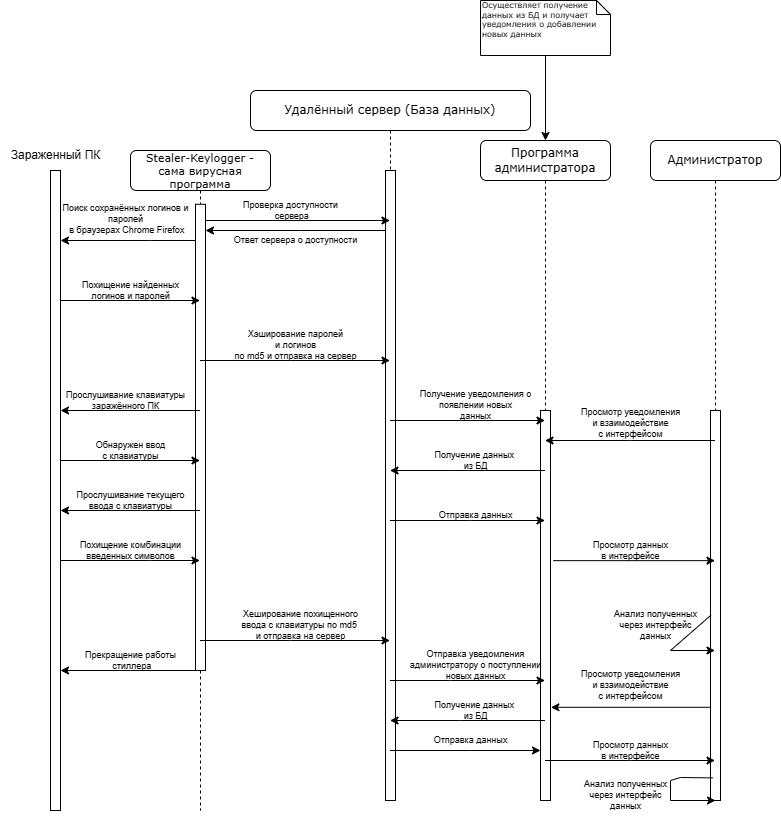

The diagram above was exported from draw.io. Its source (the exported page's mxGraphModel, read from the mxfile embedded in the PNG):
<mxGraphModel dx="2102" dy="1427" grid="1" gridSize="10" guides="1" tooltips="1" connect="1" arrows="1" fold="1" page="1" pageScale="1" pageWidth="1100" pageHeight="850" background="none" math="0" shadow="0">
  <root>
    <mxCell id="0" />
    <mxCell id="1" parent="0" />
    <mxCell id="7baba1c4bc27f4b0-2" value="Удалённый сервер (База данных)" style="shape=umlLifeline;perimeter=lifelinePerimeter;whiteSpace=wrap;html=1;container=1;collapsible=0;recursiveResize=0;outlineConnect=0;rounded=1;shadow=0;comic=0;labelBackgroundColor=none;strokeWidth=1;fontFamily=Verdana;fontSize=12;align=center;" parent="1" vertex="1">
      <mxGeometry x="180" width="280" height="710" as="geometry" />
    </mxCell>
    <mxCell id="7baba1c4bc27f4b0-10" value="" style="html=1;points=[];perimeter=orthogonalPerimeter;rounded=0;shadow=0;comic=0;labelBackgroundColor=none;strokeWidth=1;fontFamily=Verdana;fontSize=12;align=center;" parent="7baba1c4bc27f4b0-2" vertex="1">
      <mxGeometry x="135" y="80" width="10" height="630" as="geometry" />
    </mxCell>
    <mxCell id="QD4PIPEIf5gqrZ9hCKyC-13" value="Ответ сервера о доступности" style="text;html=1;align=center;verticalAlign=middle;resizable=0;points=[];autosize=1;strokeColor=none;fillColor=none;fontSize=9;" vertex="1" parent="7baba1c4bc27f4b0-2">
      <mxGeometry x="-30" y="140" width="150" height="20" as="geometry" />
    </mxCell>
    <mxCell id="QD4PIPEIf5gqrZ9hCKyC-11" value="Проверка доступности&lt;br style=&quot;font-size: 9px;&quot;&gt;&amp;nbsp;сервера" style="text;html=1;align=center;verticalAlign=middle;resizable=0;points=[];autosize=1;strokeColor=none;fillColor=none;fontSize=9;" vertex="1" parent="7baba1c4bc27f4b0-2">
      <mxGeometry x="-20" y="100" width="120" height="40" as="geometry" />
    </mxCell>
    <mxCell id="QD4PIPEIf5gqrZ9hCKyC-10" value="" style="endArrow=classic;html=1;rounded=0;" edge="1" parent="7baba1c4bc27f4b0-2" target="7baba1c4bc27f4b0-2">
      <mxGeometry width="50" height="50" relative="1" as="geometry">
        <mxPoint x="-50" y="130" as="sourcePoint" />
        <mxPoint x="102" y="130" as="targetPoint" />
        <Array as="points">
          <mxPoint x="55" y="130" />
        </Array>
      </mxGeometry>
    </mxCell>
    <mxCell id="QD4PIPEIf5gqrZ9hCKyC-18" value="Хэширование паролей &lt;br style=&quot;font-size: 9px;&quot;&gt;и логинов &lt;br style=&quot;font-size: 9px;&quot;&gt;по md5 и отправка на сервер" style="text;html=1;align=center;verticalAlign=middle;resizable=0;points=[];autosize=1;strokeColor=none;fillColor=none;fontSize=9;" vertex="1" parent="7baba1c4bc27f4b0-2">
      <mxGeometry x="-30" y="230" width="150" height="50" as="geometry" />
    </mxCell>
    <mxCell id="QD4PIPEIf5gqrZ9hCKyC-39" value="Хеширование похищенного&lt;br style=&quot;font-size: 9px;&quot;&gt;ввода с клавиатуры по md5&amp;nbsp;&lt;br style=&quot;font-size: 9px;&quot;&gt;и отправка на сервер" style="text;html=1;align=center;verticalAlign=middle;resizable=0;points=[];autosize=1;strokeColor=none;fillColor=none;fontSize=9;" vertex="1" parent="7baba1c4bc27f4b0-2">
      <mxGeometry x="-20" y="510" width="140" height="50" as="geometry" />
    </mxCell>
    <mxCell id="QD4PIPEIf5gqrZ9hCKyC-48" value="Отправка данных" style="text;html=1;align=center;verticalAlign=middle;resizable=0;points=[];autosize=1;strokeColor=none;fillColor=none;fontSize=9;" vertex="1" parent="7baba1c4bc27f4b0-2">
      <mxGeometry x="170" y="640" width="100" height="20" as="geometry" />
    </mxCell>
    <mxCell id="QD4PIPEIf5gqrZ9hCKyC-47" value="Отправка данных" style="text;html=1;align=center;verticalAlign=middle;resizable=0;points=[];autosize=1;strokeColor=none;fillColor=none;fontSize=9;" vertex="1" parent="7baba1c4bc27f4b0-2">
      <mxGeometry x="175" y="415" width="100" height="20" as="geometry" />
    </mxCell>
    <mxCell id="7baba1c4bc27f4b0-3" value="Программа администратора" style="shape=umlLifeline;perimeter=lifelinePerimeter;whiteSpace=wrap;html=1;container=1;collapsible=0;recursiveResize=0;outlineConnect=0;rounded=1;shadow=0;comic=0;labelBackgroundColor=none;strokeWidth=1;fontFamily=Verdana;fontSize=12;align=center;" parent="1" vertex="1">
      <mxGeometry x="410" y="50" width="130" height="660" as="geometry" />
    </mxCell>
    <mxCell id="7baba1c4bc27f4b0-13" value="" style="html=1;points=[];perimeter=orthogonalPerimeter;rounded=0;shadow=0;comic=0;labelBackgroundColor=none;strokeWidth=1;fontFamily=Verdana;fontSize=12;align=center;" parent="7baba1c4bc27f4b0-3" vertex="1">
      <mxGeometry x="60" y="270" width="10" height="390" as="geometry" />
    </mxCell>
    <mxCell id="QD4PIPEIf5gqrZ9hCKyC-40" value="Отправка уведомления &lt;br style=&quot;font-size: 9px;&quot;&gt;администратору о поступлении &lt;br style=&quot;font-size: 9px;&quot;&gt;новых данных" style="text;html=1;align=center;verticalAlign=middle;resizable=0;points=[];autosize=1;strokeColor=none;fillColor=none;fontSize=9;" vertex="1" parent="7baba1c4bc27f4b0-3">
      <mxGeometry x="-85" y="500" width="160" height="50" as="geometry" />
    </mxCell>
    <mxCell id="QD4PIPEIf5gqrZ9hCKyC-44" value="Получение данных&amp;nbsp;&lt;br style=&quot;font-size: 9px;&quot;&gt;из БД" style="text;html=1;align=center;verticalAlign=middle;resizable=0;points=[];autosize=1;strokeColor=none;fillColor=none;fontSize=9;" vertex="1" parent="7baba1c4bc27f4b0-3">
      <mxGeometry x="-60" y="550" width="110" height="40" as="geometry" />
    </mxCell>
    <mxCell id="QD4PIPEIf5gqrZ9hCKyC-28" value="Получение данных&amp;nbsp;&lt;br style=&quot;font-size: 9px;&quot;&gt;из БД" style="text;html=1;align=center;verticalAlign=middle;resizable=0;points=[];autosize=1;strokeColor=none;fillColor=none;fontSize=9;" vertex="1" parent="7baba1c4bc27f4b0-3">
      <mxGeometry x="-60" y="300" width="110" height="40" as="geometry" />
    </mxCell>
    <mxCell id="QD4PIPEIf5gqrZ9hCKyC-43" value="Получение уведомления о&lt;br style=&quot;font-size: 9px;&quot;&gt;появлении новых&lt;br style=&quot;font-size: 9px;&quot;&gt;данных" style="text;html=1;align=center;verticalAlign=middle;resizable=0;points=[];autosize=1;strokeColor=none;fillColor=none;fontSize=9;" vertex="1" parent="7baba1c4bc27f4b0-3">
      <mxGeometry x="-70" y="240" width="130" height="50" as="geometry" />
    </mxCell>
    <mxCell id="7baba1c4bc27f4b0-8" value="Stealer-Keylogger - сама вирусная программа" style="shape=umlLifeline;perimeter=lifelinePerimeter;whiteSpace=wrap;html=1;container=1;collapsible=0;recursiveResize=0;outlineConnect=0;rounded=1;shadow=0;comic=0;labelBackgroundColor=none;strokeWidth=1;fontFamily=Verdana;fontSize=11;align=center;" parent="1" vertex="1">
      <mxGeometry x="60" y="60" width="140" height="660" as="geometry" />
    </mxCell>
    <mxCell id="7baba1c4bc27f4b0-9" value="" style="html=1;points=[];perimeter=orthogonalPerimeter;rounded=0;shadow=0;comic=0;labelBackgroundColor=none;strokeWidth=1;fontFamily=Verdana;fontSize=12;align=center;" parent="7baba1c4bc27f4b0-8" vertex="1">
      <mxGeometry x="65" y="53.75" width="10" height="466.25" as="geometry" />
    </mxCell>
    <mxCell id="QD4PIPEIf5gqrZ9hCKyC-33" value="Обнаружен ввод &lt;br&gt;с клавиатуры" style="text;html=1;align=center;verticalAlign=middle;resizable=0;points=[];autosize=1;strokeColor=none;fillColor=none;fontSize=9;" vertex="1" parent="7baba1c4bc27f4b0-8">
      <mxGeometry x="-45" y="280" width="90" height="40" as="geometry" />
    </mxCell>
    <mxCell id="QD4PIPEIf5gqrZ9hCKyC-35" value="Прослушивание текущего &lt;br style=&quot;font-size: 9px;&quot;&gt;ввода с клавиатуры" style="text;html=1;align=center;verticalAlign=middle;resizable=0;points=[];autosize=1;strokeColor=none;fillColor=none;fontSize=9;" vertex="1" parent="7baba1c4bc27f4b0-8">
      <mxGeometry x="-65" y="330" width="130" height="40" as="geometry" />
    </mxCell>
    <mxCell id="QD4PIPEIf5gqrZ9hCKyC-37" value="Похищение комбинации&lt;br style=&quot;font-size: 9px;&quot;&gt;введенных символов" style="text;html=1;align=center;verticalAlign=middle;resizable=0;points=[];autosize=1;strokeColor=none;fillColor=none;fontSize=9;" vertex="1" parent="7baba1c4bc27f4b0-8">
      <mxGeometry x="-60" y="380" width="120" height="40" as="geometry" />
    </mxCell>
    <mxCell id="QD4PIPEIf5gqrZ9hCKyC-30" value="Прослушивание клавиатуры&lt;br style=&quot;font-size: 9px;&quot;&gt;заражённого ПК" style="text;html=1;align=center;verticalAlign=middle;resizable=0;points=[];autosize=1;strokeColor=none;fillColor=none;fontSize=9;" vertex="1" parent="7baba1c4bc27f4b0-8">
      <mxGeometry x="-75" y="230" width="140" height="40" as="geometry" />
    </mxCell>
    <mxCell id="QD4PIPEIf5gqrZ9hCKyC-53" value="Прекращение работы&lt;br style=&quot;font-size: 9px;&quot;&gt;&amp;nbsp;стиллера" style="text;html=1;align=center;verticalAlign=middle;resizable=0;points=[];autosize=1;strokeColor=none;fillColor=none;fontSize=9;" vertex="1" parent="7baba1c4bc27f4b0-8">
      <mxGeometry x="-55" y="490" width="110" height="40" as="geometry" />
    </mxCell>
    <mxCell id="QD4PIPEIf5gqrZ9hCKyC-57" style="edgeStyle=orthogonalEdgeStyle;rounded=0;orthogonalLoop=1;jettySize=auto;html=1;" edge="1" parent="1" source="7baba1c4bc27f4b0-42">
      <mxGeometry relative="1" as="geometry">
        <mxPoint x="475" y="50" as="targetPoint" />
      </mxGeometry>
    </mxCell>
    <mxCell id="7baba1c4bc27f4b0-42" value="Осуществляет получение данных из БД и получает уведомления о добавлении новых данных&amp;nbsp;" style="shape=note;whiteSpace=wrap;html=1;size=14;verticalAlign=top;align=left;spacingTop=-6;rounded=0;shadow=0;comic=0;labelBackgroundColor=none;strokeWidth=1;fontFamily=Verdana;fontSize=8;" parent="1" vertex="1">
      <mxGeometry x="410" y="-90" width="130" height="55" as="geometry" />
    </mxCell>
    <mxCell id="QD4PIPEIf5gqrZ9hCKyC-2" value="" style="html=1;points=[];perimeter=orthogonalPerimeter;rounded=0;shadow=0;comic=0;labelBackgroundColor=none;strokeWidth=1;fontFamily=Verdana;fontSize=12;align=center;" vertex="1" parent="1">
      <mxGeometry x="-20" y="80" width="10" height="640" as="geometry" />
    </mxCell>
    <mxCell id="QD4PIPEIf5gqrZ9hCKyC-4" value="Зараженный ПК" style="text;html=1;align=center;verticalAlign=middle;resizable=0;points=[];autosize=1;strokeColor=none;fillColor=none;" vertex="1" parent="1">
      <mxGeometry x="-70" y="50" width="110" height="30" as="geometry" />
    </mxCell>
    <mxCell id="QD4PIPEIf5gqrZ9hCKyC-6" value="" style="endArrow=classic;html=1;rounded=0;" edge="1" parent="1" source="7baba1c4bc27f4b0-9" target="QD4PIPEIf5gqrZ9hCKyC-2">
      <mxGeometry width="50" height="50" relative="1" as="geometry">
        <mxPoint x="136" y="150" as="sourcePoint" />
        <mxPoint x="10" y="134" as="targetPoint" />
        <Array as="points">
          <mxPoint x="80" y="150" />
        </Array>
      </mxGeometry>
    </mxCell>
    <mxCell id="QD4PIPEIf5gqrZ9hCKyC-12" value="" style="endArrow=classic;html=1;rounded=0;" edge="1" parent="1" source="7baba1c4bc27f4b0-10" target="7baba1c4bc27f4b0-9">
      <mxGeometry width="50" height="50" relative="1" as="geometry">
        <mxPoint x="220" y="180" as="sourcePoint" />
        <mxPoint x="140" y="140" as="targetPoint" />
        <Array as="points">
          <mxPoint x="230" y="140" />
        </Array>
      </mxGeometry>
    </mxCell>
    <mxCell id="QD4PIPEIf5gqrZ9hCKyC-15" value="" style="endArrow=classic;html=1;rounded=0;" edge="1" parent="1" source="QD4PIPEIf5gqrZ9hCKyC-2" target="7baba1c4bc27f4b0-8">
      <mxGeometry width="50" height="50" relative="1" as="geometry">
        <mxPoint x="20" y="210" as="sourcePoint" />
        <mxPoint x="270" y="130" as="targetPoint" />
        <Array as="points">
          <mxPoint x="80" y="210" />
        </Array>
      </mxGeometry>
    </mxCell>
    <mxCell id="QD4PIPEIf5gqrZ9hCKyC-17" value="" style="endArrow=classic;html=1;rounded=0;" edge="1" parent="1" source="7baba1c4bc27f4b0-8" target="7baba1c4bc27f4b0-2">
      <mxGeometry width="50" height="50" relative="1" as="geometry">
        <mxPoint x="220" y="180" as="sourcePoint" />
        <mxPoint x="270" y="130" as="targetPoint" />
        <Array as="points">
          <mxPoint x="220" y="270" />
        </Array>
      </mxGeometry>
    </mxCell>
    <mxCell id="QD4PIPEIf5gqrZ9hCKyC-22" value="" style="endArrow=classic;html=1;rounded=0;" edge="1" parent="1" source="7baba1c4bc27f4b0-2" target="7baba1c4bc27f4b0-3">
      <mxGeometry width="50" height="50" relative="1" as="geometry">
        <mxPoint x="220" y="360" as="sourcePoint" />
        <mxPoint x="270" y="310" as="targetPoint" />
        <Array as="points">
          <mxPoint x="390" y="330" />
        </Array>
      </mxGeometry>
    </mxCell>
    <mxCell id="QD4PIPEIf5gqrZ9hCKyC-24" value="" style="endArrow=classic;html=1;rounded=0;" edge="1" parent="1" source="7baba1c4bc27f4b0-3" target="7baba1c4bc27f4b0-2">
      <mxGeometry width="50" height="50" relative="1" as="geometry">
        <mxPoint x="220" y="270" as="sourcePoint" />
        <mxPoint x="270" y="220" as="targetPoint" />
        <Array as="points">
          <mxPoint x="380" y="380" />
        </Array>
      </mxGeometry>
    </mxCell>
    <mxCell id="QD4PIPEIf5gqrZ9hCKyC-27" value="" style="endArrow=classic;html=1;rounded=0;" edge="1" parent="1" source="7baba1c4bc27f4b0-2" target="7baba1c4bc27f4b0-3">
      <mxGeometry width="50" height="50" relative="1" as="geometry">
        <mxPoint x="220" y="270" as="sourcePoint" />
        <mxPoint x="270" y="220" as="targetPoint" />
        <Array as="points">
          <mxPoint x="380" y="590" />
        </Array>
      </mxGeometry>
    </mxCell>
    <mxCell id="QD4PIPEIf5gqrZ9hCKyC-32" value="" style="endArrow=classic;html=1;rounded=0;" edge="1" parent="1" source="7baba1c4bc27f4b0-8" target="QD4PIPEIf5gqrZ9hCKyC-2">
      <mxGeometry width="50" height="50" relative="1" as="geometry">
        <mxPoint x="50" y="330" as="sourcePoint" />
        <mxPoint x="-15" y="320" as="targetPoint" />
        <Array as="points">
          <mxPoint x="80" y="320" />
        </Array>
      </mxGeometry>
    </mxCell>
    <mxCell id="QD4PIPEIf5gqrZ9hCKyC-34" value="" style="endArrow=classic;html=1;rounded=0;" edge="1" parent="1" source="7baba1c4bc27f4b0-8" target="QD4PIPEIf5gqrZ9hCKyC-2">
      <mxGeometry width="50" height="50" relative="1" as="geometry">
        <mxPoint x="220" y="360" as="sourcePoint" />
        <mxPoint x="270" y="310" as="targetPoint" />
        <Array as="points">
          <mxPoint x="70" y="420" />
        </Array>
      </mxGeometry>
    </mxCell>
    <mxCell id="QD4PIPEIf5gqrZ9hCKyC-36" value="" style="endArrow=classic;html=1;rounded=0;" edge="1" parent="1" source="QD4PIPEIf5gqrZ9hCKyC-2" target="7baba1c4bc27f4b0-8">
      <mxGeometry width="50" height="50" relative="1" as="geometry">
        <mxPoint x="220" y="360" as="sourcePoint" />
        <mxPoint x="270" y="310" as="targetPoint" />
        <Array as="points">
          <mxPoint x="80" y="470" />
        </Array>
      </mxGeometry>
    </mxCell>
    <mxCell id="QD4PIPEIf5gqrZ9hCKyC-38" value="" style="endArrow=classic;html=1;rounded=0;" edge="1" parent="1" source="7baba1c4bc27f4b0-8" target="7baba1c4bc27f4b0-2">
      <mxGeometry width="50" height="50" relative="1" as="geometry">
        <mxPoint x="220" y="360" as="sourcePoint" />
        <mxPoint x="270" y="310" as="targetPoint" />
        <Array as="points">
          <mxPoint x="220" y="550" />
        </Array>
      </mxGeometry>
    </mxCell>
    <mxCell id="QD4PIPEIf5gqrZ9hCKyC-7" value="Поиск сохранённых логинов и &lt;br style=&quot;font-size: 9px;&quot;&gt;паролей&lt;br style=&quot;font-size: 9px;&quot;&gt;&amp;nbsp;в браузерах Chrome Firefox" style="text;html=1;align=center;verticalAlign=middle;resizable=0;points=[];autosize=1;strokeColor=none;fillColor=none;fontSize=9;" vertex="1" parent="1">
      <mxGeometry x="-20" y="103.75" width="150" height="50" as="geometry" />
    </mxCell>
    <mxCell id="QD4PIPEIf5gqrZ9hCKyC-16" value="Похищение найденных &lt;br&gt;логинов и паролей" style="text;html=1;align=center;verticalAlign=middle;resizable=0;points=[];autosize=1;strokeColor=none;fillColor=none;fontSize=9;" vertex="1" parent="1">
      <mxGeometry y="180" width="120" height="40" as="geometry" />
    </mxCell>
    <mxCell id="QD4PIPEIf5gqrZ9hCKyC-45" value="" style="endArrow=classic;html=1;rounded=0;" edge="1" parent="1" source="7baba1c4bc27f4b0-3" target="7baba1c4bc27f4b0-2">
      <mxGeometry width="50" height="50" relative="1" as="geometry">
        <mxPoint x="400" y="650" as="sourcePoint" />
        <mxPoint x="555" y="650" as="targetPoint" />
        <Array as="points">
          <mxPoint x="390" y="630" />
        </Array>
      </mxGeometry>
    </mxCell>
    <mxCell id="QD4PIPEIf5gqrZ9hCKyC-46" value="" style="endArrow=classic;html=1;rounded=0;" edge="1" parent="1" source="7baba1c4bc27f4b0-2" target="7baba1c4bc27f4b0-3">
      <mxGeometry width="50" height="50" relative="1" as="geometry">
        <mxPoint x="220" y="450" as="sourcePoint" />
        <mxPoint x="270" y="400" as="targetPoint" />
        <Array as="points">
          <mxPoint x="400" y="430" />
        </Array>
      </mxGeometry>
    </mxCell>
    <mxCell id="QD4PIPEIf5gqrZ9hCKyC-50" value="" style="endArrow=classic;html=1;rounded=0;" edge="1" parent="1" source="7baba1c4bc27f4b0-2" target="7baba1c4bc27f4b0-13">
      <mxGeometry width="50" height="50" relative="1" as="geometry">
        <mxPoint x="410" y="690" as="sourcePoint" />
        <mxPoint x="559" y="690" as="targetPoint" />
        <Array as="points">
          <mxPoint x="400" y="660" />
        </Array>
      </mxGeometry>
    </mxCell>
    <mxCell id="QD4PIPEIf5gqrZ9hCKyC-29" value="" style="endArrow=classic;html=1;rounded=0;" edge="1" parent="1" source="QD4PIPEIf5gqrZ9hCKyC-2" target="7baba1c4bc27f4b0-8">
      <mxGeometry width="50" height="50" relative="1" as="geometry">
        <mxPoint x="220" y="270" as="sourcePoint" />
        <mxPoint x="270" y="220" as="targetPoint" />
        <Array as="points">
          <mxPoint x="70" y="370" />
        </Array>
      </mxGeometry>
    </mxCell>
    <mxCell id="QD4PIPEIf5gqrZ9hCKyC-52" value="" style="endArrow=classic;html=1;rounded=0;" edge="1" parent="1" source="7baba1c4bc27f4b0-8" target="QD4PIPEIf5gqrZ9hCKyC-2">
      <mxGeometry width="50" height="50" relative="1" as="geometry">
        <mxPoint x="220" y="540" as="sourcePoint" />
        <mxPoint x="270" y="490" as="targetPoint" />
        <Array as="points">
          <mxPoint x="60" y="580" />
        </Array>
      </mxGeometry>
    </mxCell>
    <mxCell id="QD4PIPEIf5gqrZ9hCKyC-71" value="Администратор" style="shape=umlLifeline;perimeter=lifelinePerimeter;whiteSpace=wrap;html=1;container=1;collapsible=0;recursiveResize=0;outlineConnect=0;rounded=1;shadow=0;comic=0;labelBackgroundColor=none;strokeWidth=1;fontFamily=Verdana;fontSize=12;align=center;" vertex="1" parent="1">
      <mxGeometry x="580" y="50" width="130" height="660" as="geometry" />
    </mxCell>
    <mxCell id="QD4PIPEIf5gqrZ9hCKyC-72" value="" style="html=1;points=[];perimeter=orthogonalPerimeter;rounded=0;shadow=0;comic=0;labelBackgroundColor=none;strokeWidth=1;fontFamily=Verdana;fontSize=12;align=center;" vertex="1" parent="QD4PIPEIf5gqrZ9hCKyC-71">
      <mxGeometry x="60" y="270" width="10" height="390" as="geometry" />
    </mxCell>
    <mxCell id="QD4PIPEIf5gqrZ9hCKyC-79" value="Анализ полученных&lt;br style=&quot;font-size: 9px;&quot;&gt;через интерфейс&lt;br style=&quot;font-size: 9px;&quot;&gt;данных" style="text;html=1;align=center;verticalAlign=middle;resizable=0;points=[];autosize=1;strokeColor=none;fillColor=none;fontSize=9;" vertex="1" parent="QD4PIPEIf5gqrZ9hCKyC-71">
      <mxGeometry x="-50" y="460" width="110" height="50" as="geometry" />
    </mxCell>
    <mxCell id="QD4PIPEIf5gqrZ9hCKyC-86" value="" style="endArrow=classic;html=1;rounded=0;exitX=0.04;exitY=0.525;exitDx=0;exitDy=0;exitPerimeter=0;" edge="1" parent="QD4PIPEIf5gqrZ9hCKyC-71" source="QD4PIPEIf5gqrZ9hCKyC-72" target="QD4PIPEIf5gqrZ9hCKyC-71">
      <mxGeometry width="50" height="50" relative="1" as="geometry">
        <mxPoint x="50" y="440" as="sourcePoint" />
        <mxPoint x="100" y="390" as="targetPoint" />
        <Array as="points">
          <mxPoint x="20" y="510" />
        </Array>
      </mxGeometry>
    </mxCell>
    <mxCell id="QD4PIPEIf5gqrZ9hCKyC-92" value="" style="endArrow=classic;html=1;rounded=0;exitX=0.245;exitY=0.942;exitDx=0;exitDy=0;exitPerimeter=0;" edge="1" parent="QD4PIPEIf5gqrZ9hCKyC-71" source="QD4PIPEIf5gqrZ9hCKyC-72">
      <mxGeometry width="50" height="50" relative="1" as="geometry">
        <mxPoint x="20" y="670" as="sourcePoint" />
        <mxPoint x="65" y="660" as="targetPoint" />
        <Array as="points">
          <mxPoint x="30" y="637" />
          <mxPoint x="20" y="640" />
          <mxPoint x="20" y="660" />
        </Array>
      </mxGeometry>
    </mxCell>
    <mxCell id="QD4PIPEIf5gqrZ9hCKyC-77" value="" style="endArrow=classic;html=1;rounded=0;" edge="1" parent="1" source="QD4PIPEIf5gqrZ9hCKyC-71" target="7baba1c4bc27f4b0-3">
      <mxGeometry width="50" height="50" relative="1" as="geometry">
        <mxPoint x="490" y="400" as="sourcePoint" />
        <mxPoint x="540" y="350" as="targetPoint" />
        <Array as="points">
          <mxPoint x="560" y="350" />
        </Array>
      </mxGeometry>
    </mxCell>
    <mxCell id="QD4PIPEIf5gqrZ9hCKyC-78" value="Просмотр уведомления&lt;br style=&quot;font-size: 9px;&quot;&gt;и взаимодействие&lt;br style=&quot;font-size: 9px;&quot;&gt;с интерфейсом" style="text;html=1;align=center;verticalAlign=middle;resizable=0;points=[];autosize=1;strokeColor=none;fillColor=none;fontSize=9;" vertex="1" parent="1">
      <mxGeometry x="500" y="308" width="120" height="50" as="geometry" />
    </mxCell>
    <mxCell id="QD4PIPEIf5gqrZ9hCKyC-80" value="" style="endArrow=classic;html=1;rounded=0;exitX=1.28;exitY=0.385;exitDx=0;exitDy=0;exitPerimeter=0;" edge="1" parent="1" source="7baba1c4bc27f4b0-13" target="QD4PIPEIf5gqrZ9hCKyC-71">
      <mxGeometry width="50" height="50" relative="1" as="geometry">
        <mxPoint x="490" y="400" as="sourcePoint" />
        <mxPoint x="540" y="350" as="targetPoint" />
      </mxGeometry>
    </mxCell>
    <mxCell id="QD4PIPEIf5gqrZ9hCKyC-81" value="Просмотр данных&lt;br style=&quot;font-size: 9px;&quot;&gt;в интерфейсе" style="text;html=1;align=center;verticalAlign=middle;resizable=0;points=[];autosize=1;strokeColor=none;fillColor=none;fontSize=9;" vertex="1" parent="1">
      <mxGeometry x="510" y="440" width="100" height="40" as="geometry" />
    </mxCell>
    <mxCell id="QD4PIPEIf5gqrZ9hCKyC-89" value="Просмотр уведомления&lt;br style=&quot;font-size: 9px;&quot;&gt;и взаимодействие&lt;br style=&quot;font-size: 9px;&quot;&gt;с интерфейсом" style="text;html=1;align=center;verticalAlign=middle;resizable=0;points=[];autosize=1;strokeColor=none;fillColor=none;fontSize=9;" vertex="1" parent="1">
      <mxGeometry x="500" y="570" width="120" height="50" as="geometry" />
    </mxCell>
    <mxCell id="QD4PIPEIf5gqrZ9hCKyC-90" value="" style="endArrow=classic;html=1;rounded=0;entryX=1.04;entryY=0.761;entryDx=0;entryDy=0;entryPerimeter=0;" edge="1" parent="1" source="QD4PIPEIf5gqrZ9hCKyC-72" target="7baba1c4bc27f4b0-13">
      <mxGeometry width="50" height="50" relative="1" as="geometry">
        <mxPoint x="560" y="640" as="sourcePoint" />
        <mxPoint x="390" y="640" as="targetPoint" />
        <Array as="points" />
      </mxGeometry>
    </mxCell>
    <mxCell id="QD4PIPEIf5gqrZ9hCKyC-91" value="Анализ полученных&lt;br style=&quot;font-size: 9px;&quot;&gt;через интерфейс&lt;br style=&quot;font-size: 9px;&quot;&gt;данных" style="text;html=1;align=center;verticalAlign=middle;resizable=0;points=[];autosize=1;strokeColor=none;fillColor=none;fontSize=9;" vertex="1" parent="1">
      <mxGeometry x="500" y="680" width="110" height="50" as="geometry" />
    </mxCell>
    <mxCell id="QD4PIPEIf5gqrZ9hCKyC-93" value="Просмотр данных&lt;br style=&quot;font-size: 9px;&quot;&gt;в интерфейсе" style="text;html=1;align=center;verticalAlign=middle;resizable=0;points=[];autosize=1;strokeColor=none;fillColor=none;fontSize=9;" vertex="1" parent="1">
      <mxGeometry x="510" y="640" width="100" height="40" as="geometry" />
    </mxCell>
    <mxCell id="QD4PIPEIf5gqrZ9hCKyC-94" value="" style="endArrow=classic;html=1;rounded=0;" edge="1" parent="1" source="7baba1c4bc27f4b0-3" target="QD4PIPEIf5gqrZ9hCKyC-71">
      <mxGeometry width="50" height="50" relative="1" as="geometry">
        <mxPoint x="580" y="690" as="sourcePoint" />
        <mxPoint x="742" y="690" as="targetPoint" />
        <Array as="points">
          <mxPoint x="560" y="670" />
        </Array>
      </mxGeometry>
    </mxCell>
  </root>
</mxGraphModel>